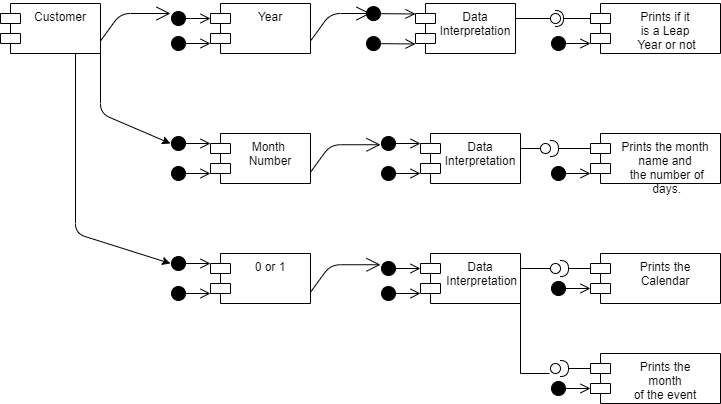

The diagram above was exported from draw.io. Its source (the exported page's mxGraphModel, read from the mxfile embedded in the PNG):
<mxGraphModel dx="1035" dy="521" grid="1" gridSize="10" guides="1" tooltips="1" connect="1" arrows="1" fold="1" page="1" pageScale="1" pageWidth="850" pageHeight="1100" math="0" shadow="0">
  <root>
    <mxCell id="0" />
    <mxCell id="1" parent="0" />
    <mxCell id="Hlt3B4wdrmC7NKj4rGsX-1" value="Data &#10;Interpretation" style="shape=module;align=left;spacingLeft=20;align=center;verticalAlign=top;" vertex="1" parent="1">
      <mxGeometry x="425" y="110" width="100" height="50" as="geometry" />
    </mxCell>
    <mxCell id="Hlt3B4wdrmC7NKj4rGsX-2" value="Year" style="shape=module;align=left;spacingLeft=20;align=center;verticalAlign=top;" vertex="1" parent="1">
      <mxGeometry x="220" y="110" width="100" height="50" as="geometry" />
    </mxCell>
    <mxCell id="Hlt3B4wdrmC7NKj4rGsX-3" value="Customer" style="shape=module;align=left;spacingLeft=20;align=center;verticalAlign=top;" vertex="1" parent="1">
      <mxGeometry x="10" y="110" width="100" height="50" as="geometry" />
    </mxCell>
    <mxCell id="Hlt3B4wdrmC7NKj4rGsX-4" value="Prints if it &#10;is a Leap&#10; Year or not" style="shape=module;align=left;spacingLeft=20;align=center;verticalAlign=top;" vertex="1" parent="1">
      <mxGeometry x="600" y="110" width="130" height="50" as="geometry" />
    </mxCell>
    <mxCell id="Hlt3B4wdrmC7NKj4rGsX-7" value="&lt;br&gt;" style="html=1;verticalAlign=bottom;startArrow=circle;startFill=1;endArrow=open;startSize=6;endSize=8;" edge="1" parent="1">
      <mxGeometry width="80" relative="1" as="geometry">
        <mxPoint x="180" y="150" as="sourcePoint" />
        <mxPoint x="220" y="150" as="targetPoint" />
      </mxGeometry>
    </mxCell>
    <mxCell id="Hlt3B4wdrmC7NKj4rGsX-9" value="&lt;br&gt;" style="html=1;verticalAlign=bottom;startArrow=circle;startFill=1;endArrow=open;startSize=6;endSize=8;entryX=0;entryY=0;entryDx=0;entryDy=15;entryPerimeter=0;" edge="1" parent="1" target="Hlt3B4wdrmC7NKj4rGsX-2">
      <mxGeometry width="80" relative="1" as="geometry">
        <mxPoint x="180" y="125" as="sourcePoint" />
        <mxPoint x="230" y="160" as="targetPoint" />
        <Array as="points">
          <mxPoint x="190" y="125" />
        </Array>
      </mxGeometry>
    </mxCell>
    <mxCell id="Hlt3B4wdrmC7NKj4rGsX-10" value="" style="html=1;verticalAlign=bottom;startArrow=circle;startFill=1;endArrow=open;startSize=6;endSize=8;" edge="1" parent="1">
      <mxGeometry width="80" relative="1" as="geometry">
        <mxPoint x="375" y="120" as="sourcePoint" />
        <mxPoint x="425" y="120.5" as="targetPoint" />
      </mxGeometry>
    </mxCell>
    <mxCell id="Hlt3B4wdrmC7NKj4rGsX-12" value="&lt;br&gt;" style="html=1;verticalAlign=bottom;startArrow=circle;startFill=1;endArrow=open;startSize=6;endSize=8;" edge="1" parent="1">
      <mxGeometry width="80" relative="1" as="geometry">
        <mxPoint x="375" y="150" as="sourcePoint" />
        <mxPoint x="425" y="150.5" as="targetPoint" />
      </mxGeometry>
    </mxCell>
    <mxCell id="Hlt3B4wdrmC7NKj4rGsX-17" value="" style="html=1;verticalAlign=bottom;startArrow=circle;startFill=1;endArrow=open;startSize=6;endSize=8;" edge="1" parent="1">
      <mxGeometry width="80" relative="1" as="geometry">
        <mxPoint x="560" y="150" as="sourcePoint" />
        <mxPoint x="600" y="150" as="targetPoint" />
      </mxGeometry>
    </mxCell>
    <mxCell id="Hlt3B4wdrmC7NKj4rGsX-18" value="" style="rounded=0;orthogonalLoop=1;jettySize=auto;html=1;endArrow=none;endFill=0;" edge="1" target="Hlt3B4wdrmC7NKj4rGsX-20" parent="1">
      <mxGeometry relative="1" as="geometry">
        <mxPoint x="525" y="125" as="sourcePoint" />
      </mxGeometry>
    </mxCell>
    <mxCell id="Hlt3B4wdrmC7NKj4rGsX-19" value="" style="rounded=0;orthogonalLoop=1;jettySize=auto;html=1;endArrow=halfCircle;endFill=0;entryX=0.5;entryY=0.5;entryDx=0;entryDy=0;endSize=6;strokeWidth=1;exitX=0;exitY=0;exitDx=0;exitDy=15;exitPerimeter=0;" edge="1" target="Hlt3B4wdrmC7NKj4rGsX-20" parent="1" source="Hlt3B4wdrmC7NKj4rGsX-4">
      <mxGeometry relative="1" as="geometry">
        <mxPoint x="440" y="245" as="sourcePoint" />
      </mxGeometry>
    </mxCell>
    <mxCell id="Hlt3B4wdrmC7NKj4rGsX-20" value="" style="ellipse;whiteSpace=wrap;html=1;fontFamily=Helvetica;fontSize=12;fontColor=#000000;align=center;strokeColor=#000000;fillColor=#ffffff;points=[];aspect=fixed;resizable=0;" vertex="1" parent="1">
      <mxGeometry x="560" y="120" width="10" height="10" as="geometry" />
    </mxCell>
    <mxCell id="Hlt3B4wdrmC7NKj4rGsX-25" value="" style="endArrow=open;endFill=1;endSize=12;html=1;exitX=1;exitY=0.75;exitDx=0;exitDy=0;" edge="1" parent="1" source="Hlt3B4wdrmC7NKj4rGsX-2">
      <mxGeometry width="160" relative="1" as="geometry">
        <mxPoint x="340" y="240" as="sourcePoint" />
        <mxPoint x="380" y="120" as="targetPoint" />
        <Array as="points">
          <mxPoint x="340" y="120" />
        </Array>
      </mxGeometry>
    </mxCell>
    <mxCell id="Hlt3B4wdrmC7NKj4rGsX-26" value="" style="endArrow=open;endFill=1;endSize=12;html=1;exitX=1;exitY=0.75;exitDx=0;exitDy=0;" edge="1" parent="1" source="Hlt3B4wdrmC7NKj4rGsX-3">
      <mxGeometry width="160" relative="1" as="geometry">
        <mxPoint x="340" y="240" as="sourcePoint" />
        <mxPoint x="180" y="120" as="targetPoint" />
        <Array as="points">
          <mxPoint x="130" y="120" />
        </Array>
      </mxGeometry>
    </mxCell>
    <mxCell id="Hlt3B4wdrmC7NKj4rGsX-27" value="Month &#10;Number" style="shape=module;align=left;spacingLeft=20;align=center;verticalAlign=top;" vertex="1" parent="1">
      <mxGeometry x="220" y="240" width="100" height="50" as="geometry" />
    </mxCell>
    <mxCell id="Hlt3B4wdrmC7NKj4rGsX-28" value="Data &#10;Interpretation" style="shape=module;align=left;spacingLeft=20;align=center;verticalAlign=top;" vertex="1" parent="1">
      <mxGeometry x="430" y="240" width="100" height="50" as="geometry" />
    </mxCell>
    <mxCell id="Hlt3B4wdrmC7NKj4rGsX-29" value="Prints the month &#10;name and&#10; the number of&#10; days." style="shape=module;align=left;spacingLeft=20;align=center;verticalAlign=top;" vertex="1" parent="1">
      <mxGeometry x="600" y="240" width="130" height="50" as="geometry" />
    </mxCell>
    <mxCell id="Hlt3B4wdrmC7NKj4rGsX-30" value="" style="html=1;verticalAlign=bottom;startArrow=circle;startFill=1;endArrow=open;startSize=6;endSize=8;" edge="1" parent="1">
      <mxGeometry width="80" relative="1" as="geometry">
        <mxPoint x="180" y="250" as="sourcePoint" />
        <mxPoint x="220" y="250" as="targetPoint" />
      </mxGeometry>
    </mxCell>
    <mxCell id="Hlt3B4wdrmC7NKj4rGsX-31" value="" style="html=1;verticalAlign=bottom;startArrow=circle;startFill=1;endArrow=open;startSize=6;endSize=8;" edge="1" parent="1">
      <mxGeometry width="80" relative="1" as="geometry">
        <mxPoint x="180" y="280" as="sourcePoint" />
        <mxPoint x="220" y="280" as="targetPoint" />
      </mxGeometry>
    </mxCell>
    <mxCell id="Hlt3B4wdrmC7NKj4rGsX-32" value="" style="html=1;verticalAlign=bottom;startArrow=circle;startFill=1;endArrow=open;startSize=6;endSize=8;" edge="1" parent="1">
      <mxGeometry width="80" relative="1" as="geometry">
        <mxPoint x="390" y="250" as="sourcePoint" />
        <mxPoint x="430" y="250" as="targetPoint" />
      </mxGeometry>
    </mxCell>
    <mxCell id="Hlt3B4wdrmC7NKj4rGsX-33" value="" style="html=1;verticalAlign=bottom;startArrow=circle;startFill=1;endArrow=open;startSize=6;endSize=8;" edge="1" parent="1">
      <mxGeometry width="80" relative="1" as="geometry">
        <mxPoint x="390" y="280" as="sourcePoint" />
        <mxPoint x="430" y="280" as="targetPoint" />
      </mxGeometry>
    </mxCell>
    <mxCell id="Hlt3B4wdrmC7NKj4rGsX-34" value="" style="html=1;verticalAlign=bottom;startArrow=circle;startFill=1;endArrow=open;startSize=6;endSize=8;" edge="1" parent="1">
      <mxGeometry width="80" relative="1" as="geometry">
        <mxPoint x="560" y="280" as="sourcePoint" />
        <mxPoint x="600" y="280" as="targetPoint" />
        <Array as="points" />
      </mxGeometry>
    </mxCell>
    <mxCell id="Hlt3B4wdrmC7NKj4rGsX-38" value="" style="rounded=0;orthogonalLoop=1;jettySize=auto;html=1;endArrow=none;endFill=0;" edge="1" target="Hlt3B4wdrmC7NKj4rGsX-40" parent="1">
      <mxGeometry relative="1" as="geometry">
        <mxPoint x="530" y="255" as="sourcePoint" />
      </mxGeometry>
    </mxCell>
    <mxCell id="Hlt3B4wdrmC7NKj4rGsX-39" value="" style="rounded=0;orthogonalLoop=1;jettySize=auto;html=1;endArrow=halfCircle;endFill=0;endSize=6;strokeWidth=1;exitX=0;exitY=0;exitDx=0;exitDy=15;exitPerimeter=0;" edge="1" parent="1" source="Hlt3B4wdrmC7NKj4rGsX-29">
      <mxGeometry relative="1" as="geometry">
        <mxPoint x="460" y="215" as="sourcePoint" />
        <mxPoint x="560" y="255" as="targetPoint" />
      </mxGeometry>
    </mxCell>
    <mxCell id="Hlt3B4wdrmC7NKj4rGsX-40" value="" style="ellipse;whiteSpace=wrap;html=1;fontFamily=Helvetica;fontSize=12;fontColor=#000000;align=center;strokeColor=#000000;fillColor=#ffffff;points=[];aspect=fixed;resizable=0;" vertex="1" parent="1">
      <mxGeometry x="550" y="250" width="10" height="10" as="geometry" />
    </mxCell>
    <mxCell id="Hlt3B4wdrmC7NKj4rGsX-43" value="" style="endArrow=classic;html=1;" edge="1" parent="1">
      <mxGeometry width="50" height="50" relative="1" as="geometry">
        <mxPoint x="110" y="150" as="sourcePoint" />
        <mxPoint x="180" y="250" as="targetPoint" />
        <Array as="points">
          <mxPoint x="110" y="220" />
        </Array>
      </mxGeometry>
    </mxCell>
    <mxCell id="Hlt3B4wdrmC7NKj4rGsX-44" value="0 or 1" style="shape=module;align=left;spacingLeft=20;align=center;verticalAlign=top;" vertex="1" parent="1">
      <mxGeometry x="220" y="360" width="100" height="50" as="geometry" />
    </mxCell>
    <mxCell id="Hlt3B4wdrmC7NKj4rGsX-45" value="Data&#10; Interpretation" style="shape=module;align=left;spacingLeft=20;align=center;verticalAlign=top;" vertex="1" parent="1">
      <mxGeometry x="430" y="360" width="100" height="50" as="geometry" />
    </mxCell>
    <mxCell id="Hlt3B4wdrmC7NKj4rGsX-46" value="Prints the &#10;Calendar" style="shape=module;align=left;spacingLeft=20;align=center;verticalAlign=top;" vertex="1" parent="1">
      <mxGeometry x="600" y="360" width="130" height="50" as="geometry" />
    </mxCell>
    <mxCell id="Hlt3B4wdrmC7NKj4rGsX-47" value="" style="endArrow=classic;html=1;exitX=0.75;exitY=1;exitDx=0;exitDy=0;" edge="1" parent="1" source="Hlt3B4wdrmC7NKj4rGsX-3">
      <mxGeometry width="50" height="50" relative="1" as="geometry">
        <mxPoint x="400" y="270" as="sourcePoint" />
        <mxPoint x="180" y="370" as="targetPoint" />
        <Array as="points">
          <mxPoint x="85" y="340" />
        </Array>
      </mxGeometry>
    </mxCell>
    <mxCell id="Hlt3B4wdrmC7NKj4rGsX-49" value="" style="html=1;verticalAlign=bottom;startArrow=circle;startFill=1;endArrow=open;startSize=6;endSize=8;" edge="1" parent="1">
      <mxGeometry width="80" relative="1" as="geometry">
        <mxPoint x="180" y="370" as="sourcePoint" />
        <mxPoint x="220" y="370" as="targetPoint" />
      </mxGeometry>
    </mxCell>
    <mxCell id="Hlt3B4wdrmC7NKj4rGsX-50" value="" style="html=1;verticalAlign=bottom;startArrow=circle;startFill=1;endArrow=open;startSize=6;endSize=8;" edge="1" parent="1">
      <mxGeometry width="80" relative="1" as="geometry">
        <mxPoint x="180" y="400" as="sourcePoint" />
        <mxPoint x="220" y="400" as="targetPoint" />
      </mxGeometry>
    </mxCell>
    <mxCell id="Hlt3B4wdrmC7NKj4rGsX-51" value="" style="html=1;verticalAlign=bottom;startArrow=circle;startFill=1;endArrow=open;startSize=6;endSize=8;entryX=0;entryY=0;entryDx=0;entryDy=15;entryPerimeter=0;" edge="1" parent="1" target="Hlt3B4wdrmC7NKj4rGsX-45">
      <mxGeometry width="80" relative="1" as="geometry">
        <mxPoint x="390" y="375" as="sourcePoint" />
        <mxPoint x="230" y="380" as="targetPoint" />
      </mxGeometry>
    </mxCell>
    <mxCell id="Hlt3B4wdrmC7NKj4rGsX-52" value="" style="html=1;verticalAlign=bottom;startArrow=circle;startFill=1;endArrow=open;startSize=6;endSize=8;" edge="1" parent="1">
      <mxGeometry width="80" relative="1" as="geometry">
        <mxPoint x="390" y="400" as="sourcePoint" />
        <mxPoint x="430" y="400" as="targetPoint" />
      </mxGeometry>
    </mxCell>
    <mxCell id="Hlt3B4wdrmC7NKj4rGsX-53" value="" style="rounded=0;orthogonalLoop=1;jettySize=auto;html=1;endArrow=none;endFill=0;" edge="1" target="Hlt3B4wdrmC7NKj4rGsX-55" parent="1">
      <mxGeometry relative="1" as="geometry">
        <mxPoint x="530" y="375" as="sourcePoint" />
      </mxGeometry>
    </mxCell>
    <mxCell id="Hlt3B4wdrmC7NKj4rGsX-54" value="" style="rounded=0;orthogonalLoop=1;jettySize=auto;html=1;endArrow=halfCircle;endFill=0;endSize=6;strokeWidth=1;exitX=0;exitY=0;exitDx=0;exitDy=15;exitPerimeter=0;" edge="1" parent="1" source="Hlt3B4wdrmC7NKj4rGsX-46">
      <mxGeometry relative="1" as="geometry">
        <mxPoint x="590" y="360" as="sourcePoint" />
        <mxPoint x="570" y="375" as="targetPoint" />
      </mxGeometry>
    </mxCell>
    <mxCell id="Hlt3B4wdrmC7NKj4rGsX-55" value="" style="ellipse;whiteSpace=wrap;html=1;fontFamily=Helvetica;fontSize=12;fontColor=#000000;align=center;strokeColor=#000000;fillColor=#ffffff;points=[];aspect=fixed;resizable=0;" vertex="1" parent="1">
      <mxGeometry x="560" y="370" width="10" height="10" as="geometry" />
    </mxCell>
    <mxCell id="Hlt3B4wdrmC7NKj4rGsX-62" value="Prints the &#10;month &#10;of the event" style="shape=module;align=left;spacingLeft=20;align=center;verticalAlign=top;" vertex="1" parent="1">
      <mxGeometry x="600" y="460" width="130" height="50" as="geometry" />
    </mxCell>
    <mxCell id="Hlt3B4wdrmC7NKj4rGsX-63" value="" style="rounded=0;orthogonalLoop=1;jettySize=auto;html=1;endArrow=none;endFill=0;exitX=1;exitY=0.75;exitDx=0;exitDy=0;" edge="1" parent="1" source="Hlt3B4wdrmC7NKj4rGsX-45">
      <mxGeometry relative="1" as="geometry">
        <mxPoint x="540" y="473" as="sourcePoint" />
        <mxPoint x="559" y="480" as="targetPoint" />
        <Array as="points">
          <mxPoint x="530" y="480" />
        </Array>
      </mxGeometry>
    </mxCell>
    <mxCell id="Hlt3B4wdrmC7NKj4rGsX-64" value="" style="rounded=0;orthogonalLoop=1;jettySize=auto;html=1;endArrow=halfCircle;endFill=0;endSize=6;strokeWidth=1;exitX=0;exitY=0;exitDx=0;exitDy=15;exitPerimeter=0;" edge="1" parent="1" source="Hlt3B4wdrmC7NKj4rGsX-62">
      <mxGeometry relative="1" as="geometry">
        <mxPoint x="440" y="295" as="sourcePoint" />
        <mxPoint x="570" y="475" as="targetPoint" />
      </mxGeometry>
    </mxCell>
    <mxCell id="Hlt3B4wdrmC7NKj4rGsX-65" value="" style="ellipse;whiteSpace=wrap;html=1;fontFamily=Helvetica;fontSize=12;fontColor=#000000;align=center;strokeColor=#000000;fillColor=#ffffff;points=[];aspect=fixed;resizable=0;" vertex="1" parent="1">
      <mxGeometry x="560" y="470" width="10" height="10" as="geometry" />
    </mxCell>
    <mxCell id="Hlt3B4wdrmC7NKj4rGsX-66" value="" style="html=1;verticalAlign=bottom;startArrow=circle;startFill=1;endArrow=open;startSize=6;endSize=8;entryX=0;entryY=0;entryDx=0;entryDy=35;entryPerimeter=0;" edge="1" parent="1" target="Hlt3B4wdrmC7NKj4rGsX-62">
      <mxGeometry width="80" relative="1" as="geometry">
        <mxPoint x="560" y="495" as="sourcePoint" />
        <mxPoint x="460" y="300" as="targetPoint" />
      </mxGeometry>
    </mxCell>
    <mxCell id="Hlt3B4wdrmC7NKj4rGsX-68" value="" style="endArrow=open;endFill=1;endSize=12;html=1;exitX=1;exitY=0.75;exitDx=0;exitDy=0;" edge="1" parent="1">
      <mxGeometry width="160" relative="1" as="geometry">
        <mxPoint x="320" y="398.75" as="sourcePoint" />
        <mxPoint x="390" y="371.25" as="targetPoint" />
        <Array as="points">
          <mxPoint x="340" y="371.25" />
        </Array>
      </mxGeometry>
    </mxCell>
    <mxCell id="Hlt3B4wdrmC7NKj4rGsX-69" value="" style="endArrow=open;endFill=1;endSize=12;html=1;exitX=1;exitY=0.75;exitDx=0;exitDy=0;" edge="1" parent="1">
      <mxGeometry width="160" relative="1" as="geometry">
        <mxPoint x="320" y="278.75" as="sourcePoint" />
        <mxPoint x="390" y="251.25" as="targetPoint" />
        <Array as="points">
          <mxPoint x="340" y="251.25" />
        </Array>
      </mxGeometry>
    </mxCell>
    <mxCell id="Hlt3B4wdrmC7NKj4rGsX-70" value="" style="html=1;verticalAlign=bottom;startArrow=circle;startFill=1;endArrow=open;startSize=6;endSize=8;entryX=0;entryY=0;entryDx=0;entryDy=35;entryPerimeter=0;" edge="1" parent="1" target="Hlt3B4wdrmC7NKj4rGsX-46">
      <mxGeometry width="80" relative="1" as="geometry">
        <mxPoint x="560" y="395" as="sourcePoint" />
        <mxPoint x="610" y="290" as="targetPoint" />
        <Array as="points" />
      </mxGeometry>
    </mxCell>
  </root>
</mxGraphModel>